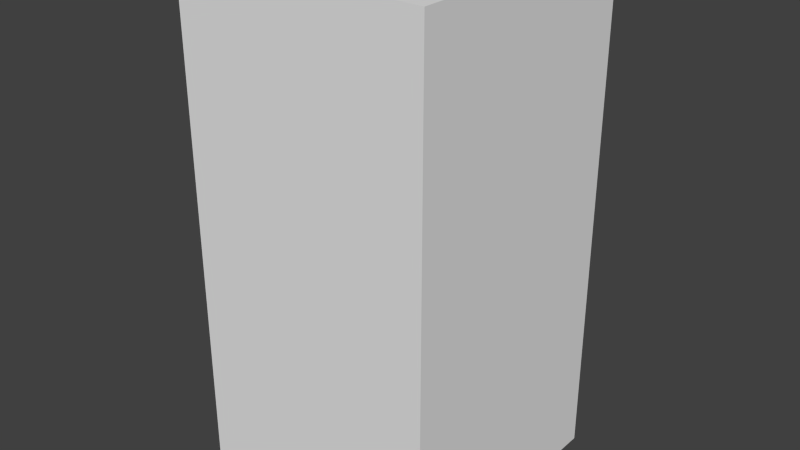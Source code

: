 # Source: blueDotOne.blend  (saved by Blender 2.68.0; exported with 4.5.12 LTS)
import bpy
from mathutils import Matrix  # noqa: F401  (used for matrix-valued properties, if any)

bpy.ops.wm.read_factory_settings(use_empty=True)
scene = bpy.context.scene
scene.name = 'Scene'

# ---- collections
col_collection_1 = bpy.data.collections.new('Collection 1'); scene.collection.children.link(col_collection_1)

# ---- world
world_world = bpy.data.worlds.new('World'); scene.world = world_world
world_world.color = (0.05088, 0.05088, 0.05088)
world_world.use_sun_shadow = False
world_world.sun_shadow_jitter_overblur = 0.0
world_world.cycles.sampling_method = 'MANUAL'
world_world.cycles.sample_map_resolution = 256

# ---- meshes
me_bluedotone = bpy.data.meshes.new('blueDotOne')
me_bluedotone.from_pydata([(-0.5, -0.5, -1.0), (-0.5, 0.5, -1.0), (0.5, 0.5, -1.0), (0.5, -0.5, -1.0), (-0.5, -0.5, 1.0), (-0.5, 0.5, 1.0), (0.5, 0.5, 1.0), (0.5, -0.5, 1.0)], [], [(4, 5, 1, 0), (5, 6, 2, 1), (6, 7, 3, 2), (7, 4, 0, 3), (0, 1, 2, 3), (7, 6, 5, 4)])
me_bluedotone.use_remesh_preserve_volume = False
me_bluedotone.use_remesh_preserve_attributes = False
me_bluedotone.use_mirror_vertex_groups = False
me_bluedotone.update()

# ---- objects
ob_bluedotone = bpy.data.objects.new('blueDotOne', me_bluedotone)

# ---- transforms, parenting, visibility, modifiers, constraints
ob_bluedotone.location = (0.0, 0.0, 0.0)
ob_bluedotone.lineart.crease_threshold = 0.0

# ---- collection membership
col_collection_1.objects.link(ob_bluedotone)

# ---- scene / render settings (as saved in the file)
scene.frame_start = 1; scene.frame_end = 250; scene.frame_set(1)
scene.render.engine = 'BLENDER_EEVEE_NEXT'
scene.render.image_settings.color_mode = 'RGB'
scene.render.image_settings.compression = 90
scene.render.resolution_percentage = 50
scene.render.dither_intensity = 0.0
scene.cycles.use_denoising = False
scene.cycles.samples = 10
scene.cycles.sampling_pattern = 'TABULATED_SOBOL'
scene.cycles.light_sampling_threshold = 0.0
scene.cycles.use_adaptive_sampling = False
scene.cycles.use_light_tree = False
scene.cycles.blur_glossy = 0.0
scene.cycles.volume_bounces = 1
scene.cycles.pixel_filter_type = 'GAUSSIAN'
scene.cycles.sample_clamp_indirect = 0.0
scene.view_settings.view_transform = 'Standard'
bpy.context.view_layer.update()

# ---- added for rendering (the .blend has no active camera and no usable light): camera, sun
cam_auto = bpy.data.cameras.new('AutoCamera')
cam_auto.lens = 50.0
cam_auto.sensor_width = 36.0
cam_auto.clip_end = 1000.0
ob_auto_camera = bpy.data.objects.new('AutoCamera', cam_auto)
scene.collection.objects.link(ob_auto_camera)
ob_auto_camera.location = (2.26633, -2.71959, 1.81306)
ob_auto_camera.rotation_euler = (1.09748, -7.21219e-08, 0.694738)
scene.camera = ob_auto_camera
light_auto_sun = bpy.data.lights.new('AutoSun', 'SUN')
light_auto_sun.energy = 3.0
light_auto_sun.angle = 0.0523599
ob_auto_sun = bpy.data.objects.new('AutoSun', light_auto_sun)
scene.collection.objects.link(ob_auto_sun)
ob_auto_sun.rotation_euler = (0.872665, 0.174533, 0.523599)
bpy.context.view_layer.update()
